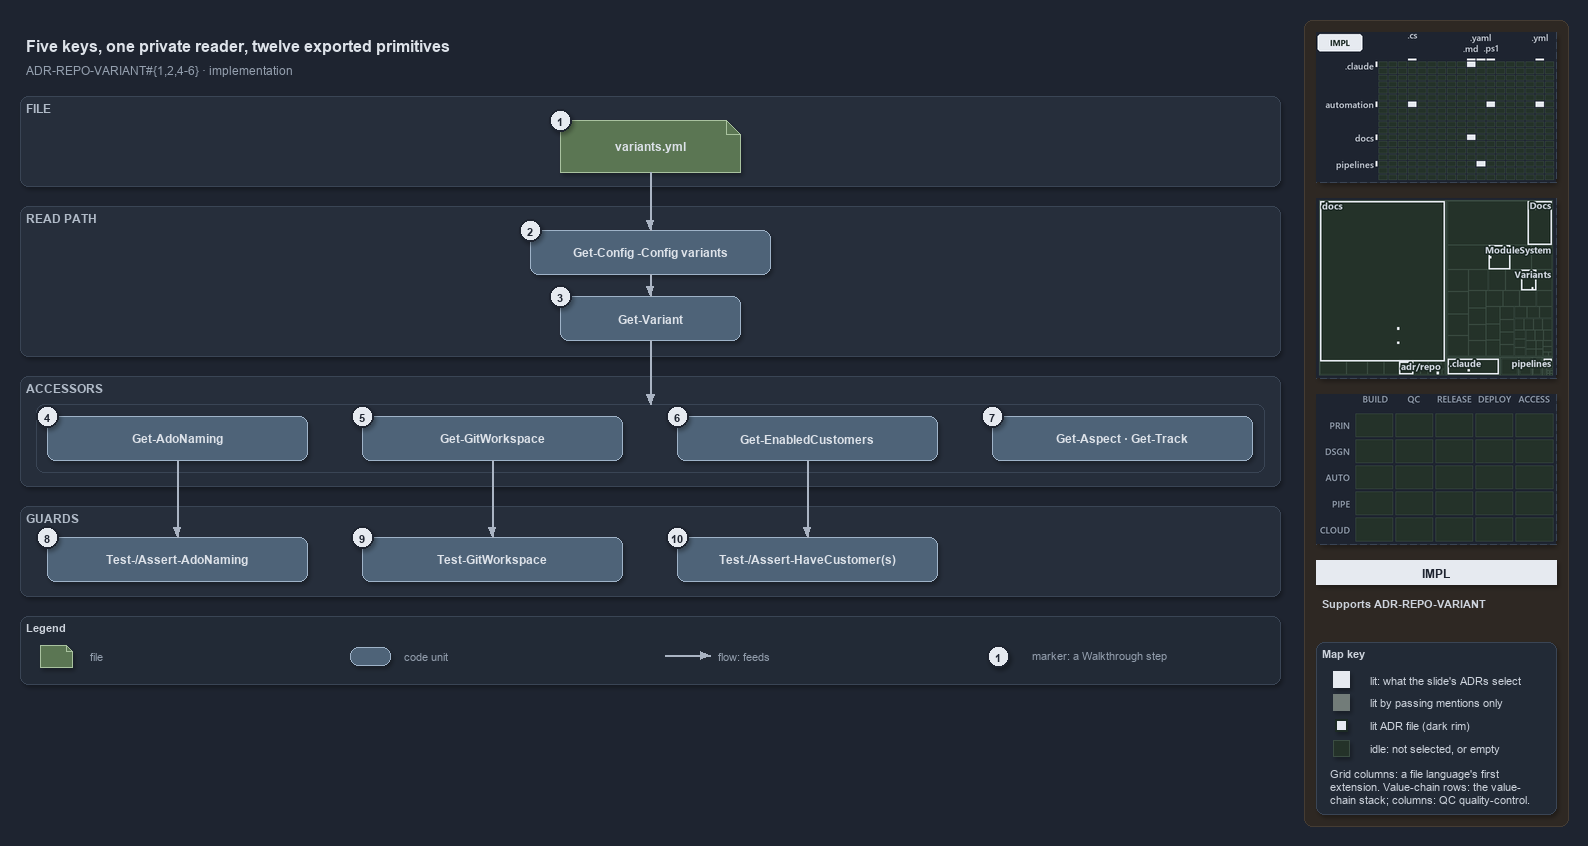

The diagram above was exported from draw.io. Its source (the exported page's mxGraphModel, read from the mxfile embedded in the PNG):
<mxGraphModel dx="1024" dy="768" grid="0" gridSize="10" guides="1" tooltips="1" connect="1" arrows="1" fold="1" page="1" pageScale="1" pageWidth="1572" pageHeight="688" background="#1E2430" math="0" shadow="1">
  <root>
    <mxCell id="0" />
    <mxCell id="1" parent="0" />
    <mxCell id="sidebar-bg" value="" style="rounded=1;arcSize=2;html=1;fillColor=#2E2823;strokeColor=#453C33;shadow=0;" vertex="1" parent="1">
      <mxGeometry x="1304" y="4" width="264" height="806" as="geometry" />
    </mxCell>
    <mxCell id="title" value="Five keys, one private reader, twelve exported primitives" style="text;html=1;align=left;verticalAlign=middle;fontSize=16;fontStyle=1;fontColor=#DDE2E9;" vertex="1" parent="1">
      <mxGeometry x="20" y="14" width="1260" height="30" as="geometry" />
    </mxCell>
    <mxCell id="subtitle" value="ADR-REPO-VARIANT#{1,2,4-6} &amp;#183; implementation" style="text;html=1;align=left;verticalAlign=middle;fontSize=12;fontColor=#949FAE;" vertex="1" parent="1">
      <mxGeometry x="20" y="44" width="1240" height="20" as="geometry" />
    </mxCell>
    <mxCell id="band-file" value="FILE" style="rounded=1;html=1;arcSize=3;fillColor=#262E3B;strokeColor=#3A4555;verticalAlign=top;align=left;spacingLeft=8;fontStyle=1;fontSize=12;fontColor=#B0BAC7;" vertex="1" parent="1">
      <mxGeometry x="20" y="80" width="1260" height="90" as="geometry" />
    </mxCell>
    <mxCell id="band-read" value="READ PATH" style="rounded=1;html=1;arcSize=3;fillColor=#262E3B;strokeColor=#3A4555;verticalAlign=top;align=left;spacingLeft=8;fontStyle=1;fontSize=12;fontColor=#B0BAC7;" vertex="1" parent="1">
      <mxGeometry x="20" y="190" width="1260" height="150" as="geometry" />
    </mxCell>
    <mxCell id="band-accessors" value="ACCESSORS" style="rounded=1;html=1;arcSize=3;fillColor=#262E3B;strokeColor=#3A4555;verticalAlign=top;align=left;spacingLeft=8;fontStyle=1;fontSize=12;fontColor=#B0BAC7;" vertex="1" parent="1">
      <mxGeometry x="20" y="360" width="1260" height="110" as="geometry" />
    </mxCell>
    <mxCell id="band-guards" value="GUARDS" style="rounded=1;html=1;arcSize=3;fillColor=#262E3B;strokeColor=#3A4555;verticalAlign=top;align=left;spacingLeft=8;fontStyle=1;fontSize=12;fontColor=#B0BAC7;" vertex="1" parent="1">
      <mxGeometry x="20" y="490" width="1260" height="90" as="geometry" />
    </mxCell>
    <mxCell id="g-file" value="&lt;b&gt;variants.yml&lt;/b&gt;" style="shape=note;size=14;whiteSpace=wrap;html=1;fillColor=#5B7653;strokeColor=#A9C29F;fontColor=#DDE2E9;fontSize=12;" vertex="1" parent="1">
      <mxGeometry x="560" y="104" width="180" height="52" as="geometry" />
    </mxCell>
    <mxCell id="g-getconfig" value="&lt;b&gt;Get-Config -Config variants&lt;/b&gt;" style="rounded=1;whiteSpace=wrap;html=1;arcSize=20;fillColor=#4E6378;strokeColor=#9FB3C8;fontColor=#DDE2E9;fontSize=12;" vertex="1" parent="1">
      <mxGeometry x="530" y="214" width="240" height="44" as="geometry" />
    </mxCell>
    <mxCell id="g-getvariant" value="&lt;b&gt;Get-Variant&lt;/b&gt;" style="rounded=1;whiteSpace=wrap;html=1;arcSize=20;fillColor=#4E6378;strokeColor=#9FB3C8;fontColor=#DDE2E9;fontSize=12;" vertex="1" parent="1">
      <mxGeometry x="560" y="280" width="180" height="44" as="geometry" />
    </mxCell>
    <mxCell id="frame-accessors" value="" style="rounded=1;html=1;arcSize=6;fillColor=none;strokeColor=#3A4555;" vertex="1" parent="1">
      <mxGeometry x="36" y="388" width="1228" height="68" as="geometry" />
    </mxCell>
    <mxCell id="port-frame-top" value="" style="text;html=1;strokeColor=none;fillColor=none;" vertex="1" parent="1">
      <mxGeometry x="650" y="388" width="1" height="1" as="geometry" />
    </mxCell>
    <mxCell id="g-adonaming" value="&lt;b&gt;Get-AdoNaming&lt;/b&gt;" style="rounded=1;whiteSpace=wrap;html=1;arcSize=20;fillColor=#4E6378;strokeColor=#9FB3C8;fontColor=#DDE2E9;fontSize=12;" vertex="1" parent="1">
      <mxGeometry x="47" y="400" width="260" height="44" as="geometry" />
    </mxCell>
    <mxCell id="g-gitworkspace" value="&lt;b&gt;Get-GitWorkspace&lt;/b&gt;" style="rounded=1;whiteSpace=wrap;html=1;arcSize=20;fillColor=#4E6378;strokeColor=#9FB3C8;fontColor=#DDE2E9;fontSize=12;" vertex="1" parent="1">
      <mxGeometry x="362" y="400" width="260" height="44" as="geometry" />
    </mxCell>
    <mxCell id="g-enabledcustomers" value="&lt;b&gt;Get-EnabledCustomers&lt;/b&gt;" style="rounded=1;whiteSpace=wrap;html=1;arcSize=20;fillColor=#4E6378;strokeColor=#9FB3C8;fontColor=#DDE2E9;fontSize=12;" vertex="1" parent="1">
      <mxGeometry x="677" y="400" width="260" height="44" as="geometry" />
    </mxCell>
    <mxCell id="g-aspect-track" value="&lt;b&gt;Get-Aspect &amp;#183; Get-Track&lt;/b&gt;" style="rounded=1;whiteSpace=wrap;html=1;arcSize=20;fillColor=#4E6378;strokeColor=#9FB3C8;fontColor=#DDE2E9;fontSize=12;" vertex="1" parent="1">
      <mxGeometry x="992" y="400" width="260" height="44" as="geometry" />
    </mxCell>
    <mxCell id="g-adonaming-guards" value="&lt;b&gt;Test-/Assert-AdoNaming&lt;/b&gt;" style="rounded=1;whiteSpace=wrap;html=1;arcSize=20;fillColor=#4E6378;strokeColor=#9FB3C8;fontColor=#DDE2E9;fontSize=12;" vertex="1" parent="1">
      <mxGeometry x="47" y="521" width="260" height="44" as="geometry" />
    </mxCell>
    <mxCell id="g-gitworkspace-guard" value="&lt;b&gt;Test-GitWorkspace&lt;/b&gt;" style="rounded=1;whiteSpace=wrap;html=1;arcSize=20;fillColor=#4E6378;strokeColor=#9FB3C8;fontColor=#DDE2E9;fontSize=12;" vertex="1" parent="1">
      <mxGeometry x="362" y="521" width="260" height="44" as="geometry" />
    </mxCell>
    <mxCell id="g-customer-guards" value="&lt;b&gt;Test-/Assert-HaveCustomer(s)&lt;/b&gt;" style="rounded=1;whiteSpace=wrap;html=1;arcSize=20;fillColor=#4E6378;strokeColor=#9FB3C8;fontColor=#DDE2E9;fontSize=12;" vertex="1" parent="1">
      <mxGeometry x="677" y="521" width="260" height="44" as="geometry" />
    </mxCell>
    <mxCell id="e-file-getconfig" value="" style="edgeStyle=orthogonalEdgeStyle;rounded=1;html=1;endArrow=block;strokeColor=#AAB4C3;shadow=0;fontColor=#CDD3DC;" edge="1" parent="1" source="g-file" target="g-getconfig">
      <mxGeometry relative="1" as="geometry" />
    </mxCell>
    <mxCell id="e-getconfig-getvariant" value="" style="edgeStyle=orthogonalEdgeStyle;rounded=1;html=1;endArrow=block;strokeColor=#AAB4C3;shadow=0;fontColor=#CDD3DC;" edge="1" parent="1" source="g-getconfig" target="g-getvariant">
      <mxGeometry relative="1" as="geometry" />
    </mxCell>
    <mxCell id="e-getvariant-accessors" value="" style="edgeStyle=orthogonalEdgeStyle;rounded=1;html=1;endArrow=block;strokeColor=#AAB4C3;shadow=0;fontColor=#CDD3DC;" edge="1" parent="1" source="g-getvariant" target="port-frame-top">
      <mxGeometry relative="1" as="geometry" />
    </mxCell>
    <mxCell id="e-adonaming-guards" value="" style="edgeStyle=orthogonalEdgeStyle;rounded=1;html=1;endArrow=block;strokeColor=#AAB4C3;shadow=0;fontColor=#CDD3DC;" edge="1" parent="1" source="g-adonaming" target="g-adonaming-guards">
      <mxGeometry relative="1" as="geometry" />
    </mxCell>
    <mxCell id="e-gitworkspace-guard" value="" style="edgeStyle=orthogonalEdgeStyle;rounded=1;html=1;endArrow=block;strokeColor=#AAB4C3;shadow=0;fontColor=#CDD3DC;" edge="1" parent="1" source="g-gitworkspace" target="g-gitworkspace-guard">
      <mxGeometry relative="1" as="geometry" />
    </mxCell>
    <mxCell id="e-customers-guards" value="" style="edgeStyle=orthogonalEdgeStyle;rounded=1;html=1;endArrow=block;strokeColor=#AAB4C3;shadow=0;fontColor=#CDD3DC;" edge="1" parent="1" source="g-enabledcustomers" target="g-customer-guards">
      <mxGeometry relative="1" as="geometry" />
    </mxCell>
    <mxCell id="mark-1" value="1" style="ellipse;html=1;fillColor=#E6EAF0;strokeColor=#1E2430;strokeWidth=2;fontColor=#1E2430;fontStyle=1;fontSize=11;" vertex="1" parent="1">
      <mxGeometry x="549" y="93" width="22" height="22" as="geometry" />
    </mxCell>
    <mxCell id="mark-2" value="2" style="ellipse;html=1;fillColor=#E6EAF0;strokeColor=#1E2430;strokeWidth=2;fontColor=#1E2430;fontStyle=1;fontSize=11;" vertex="1" parent="1">
      <mxGeometry x="519" y="203" width="22" height="22" as="geometry" />
    </mxCell>
    <mxCell id="mark-3" value="3" style="ellipse;html=1;fillColor=#E6EAF0;strokeColor=#1E2430;strokeWidth=2;fontColor=#1E2430;fontStyle=1;fontSize=11;" vertex="1" parent="1">
      <mxGeometry x="549" y="269" width="22" height="22" as="geometry" />
    </mxCell>
    <mxCell id="mark-4" value="4" style="ellipse;html=1;fillColor=#E6EAF0;strokeColor=#1E2430;strokeWidth=2;fontColor=#1E2430;fontStyle=1;fontSize=11;" vertex="1" parent="1">
      <mxGeometry x="36" y="389" width="22" height="22" as="geometry" />
    </mxCell>
    <mxCell id="mark-5" value="5" style="ellipse;html=1;fillColor=#E6EAF0;strokeColor=#1E2430;strokeWidth=2;fontColor=#1E2430;fontStyle=1;fontSize=11;" vertex="1" parent="1">
      <mxGeometry x="351" y="389" width="22" height="22" as="geometry" />
    </mxCell>
    <mxCell id="mark-6" value="6" style="ellipse;html=1;fillColor=#E6EAF0;strokeColor=#1E2430;strokeWidth=2;fontColor=#1E2430;fontStyle=1;fontSize=11;" vertex="1" parent="1">
      <mxGeometry x="666" y="389" width="22" height="22" as="geometry" />
    </mxCell>
    <mxCell id="mark-7" value="7" style="ellipse;html=1;fillColor=#E6EAF0;strokeColor=#1E2430;strokeWidth=2;fontColor=#1E2430;fontStyle=1;fontSize=11;" vertex="1" parent="1">
      <mxGeometry x="981" y="389" width="22" height="22" as="geometry" />
    </mxCell>
    <mxCell id="mark-8" value="8" style="ellipse;html=1;fillColor=#E6EAF0;strokeColor=#1E2430;strokeWidth=2;fontColor=#1E2430;fontStyle=1;fontSize=11;" vertex="1" parent="1">
      <mxGeometry x="36" y="510" width="22" height="22" as="geometry" />
    </mxCell>
    <mxCell id="mark-9" value="9" style="ellipse;html=1;fillColor=#E6EAF0;strokeColor=#1E2430;strokeWidth=2;fontColor=#1E2430;fontStyle=1;fontSize=11;" vertex="1" parent="1">
      <mxGeometry x="351" y="510" width="22" height="22" as="geometry" />
    </mxCell>
    <mxCell id="mark-10" value="10" style="ellipse;html=1;fillColor=#E6EAF0;strokeColor=#1E2430;strokeWidth=2;fontColor=#1E2430;fontStyle=1;fontSize=11;" vertex="1" parent="1">
      <mxGeometry x="666" y="510" width="22" height="22" as="geometry" />
    </mxCell>
    <mxCell id="legend" value="&lt;b&gt;Legend&lt;/b&gt;" style="rounded=1;whiteSpace=wrap;html=1;arcSize=6;fillColor=#222A36;strokeColor=#3A4555;align=left;verticalAlign=top;spacing=8;fontSize=11;fontColor=#CDD3DC;" vertex="1" parent="1">
      <mxGeometry x="20" y="600" width="1260" height="68" as="geometry" />
    </mxCell>
    <mxCell id="lg-0" value="" style="shape=note;size=6;html=1;fillColor=#5B7653;strokeColor=#A9C29F;" vertex="1" parent="1">
      <mxGeometry x="40" y="629" width="32" height="22" as="geometry" />
    </mxCell>
    <mxCell id="lg-0-t" value="file" style="text;html=1;align=left;verticalAlign=middle;fontSize=11;fontColor=#949FAE;" vertex="1" parent="1">
      <mxGeometry x="84" y="629" width="260" height="20" as="geometry" />
    </mxCell>
    <mxCell id="lg-1" value="" style="rounded=1;html=1;arcSize=20;fillColor=#4E6378;strokeColor=#9FB3C8;" vertex="1" parent="1">
      <mxGeometry x="350" y="631" width="40" height="18" as="geometry" />
    </mxCell>
    <mxCell id="lg-1-t" value="code unit" style="text;html=1;align=left;verticalAlign=middle;fontSize=11;fontColor=#949FAE;" vertex="1" parent="1">
      <mxGeometry x="398" y="629" width="260" height="20" as="geometry" />
    </mxCell>
    <mxCell id="lg-2-a" value="" style="text;html=1;strokeColor=none;fillColor=none;" vertex="1" parent="1">
      <mxGeometry x="664" y="639" width="1" height="1" as="geometry" />
    </mxCell>
    <mxCell id="lg-2-b" value="" style="text;html=1;strokeColor=none;fillColor=none;" vertex="1" parent="1">
      <mxGeometry x="710" y="639" width="1" height="1" as="geometry" />
    </mxCell>
    <mxCell id="lg-2" value="" style="edgeStyle=orthogonalEdgeStyle;rounded=1;html=1;endArrow=block;strokeColor=#AAB4C3;shadow=0;fontColor=#CDD3DC;" edge="1" parent="1" source="lg-2-a" target="lg-2-b">
      <mxGeometry relative="1" as="geometry" />
    </mxCell>
    <mxCell id="lg-2-t" value="flow: feeds" style="text;html=1;align=left;verticalAlign=middle;fontSize=11;fontColor=#949FAE;" vertex="1" parent="1">
      <mxGeometry x="712" y="629" width="260" height="20" as="geometry" />
    </mxCell>
    <mxCell id="lg-3" value="1" style="ellipse;html=1;fillColor=#E6EAF0;strokeColor=#1E2430;strokeWidth=2;fontColor=#1E2430;fontStyle=1;fontSize=11;" vertex="1" parent="1">
      <mxGeometry x="987" y="629" width="22" height="22" as="geometry" />
    </mxCell>
    <mxCell id="lg-3-t" value="marker: a Walkthrough step" style="text;html=1;align=left;verticalAlign=middle;fontSize=11;fontColor=#949FAE;" vertex="1" parent="1">
      <mxGeometry x="1026" y="629" width="260" height="20" as="geometry" />
    </mxCell>
    <mxCell id="minimap-grid" value="" style="shape=image;imageAspect=0;rounded=1;arcSize=4;whiteSpace=wrap;html=1;fillColor=#262E3B;strokeColor=#3A4555;dashed=1;fontColor=#949FAE;fontSize=11;image=data:image/png,(base64 omitted: 11744 chars);" vertex="1" parent="1">
      <mxGeometry x="1316" y="16" width="240" height="150" as="geometry" />
    </mxCell>
    <mxCell id="minimap-tree" value="" style="shape=image;imageAspect=0;rounded=1;arcSize=4;whiteSpace=wrap;html=1;fillColor=#262E3B;strokeColor=#3A4555;dashed=1;fontColor=#949FAE;fontSize=11;image=data:image/png,(base64 omitted: 19172 chars);" vertex="1" parent="1">
      <mxGeometry x="1316" y="182" width="240" height="180" as="geometry" />
    </mxCell>
    <mxCell id="minimap-chain" value="" style="shape=image;imageAspect=0;rounded=1;arcSize=4;whiteSpace=wrap;html=1;fillColor=#262E3B;strokeColor=#3A4555;dashed=1;fontColor=#949FAE;fontSize=11;image=data:image/png,(base64 omitted: 11912 chars);" vertex="1" parent="1">
      <mxGeometry x="1316" y="378" width="240" height="150" as="geometry" />
    </mxCell>
    <mxCell id="lens-badge" value="IMPL" style="rounded=0;whiteSpace=wrap;html=1;align=center;verticalAlign=middle;fontSize=12;fontStyle=1;fontColor=#1E2430;fillColor=#E6EAF0;strokeColor=none;" vertex="1" parent="1">
      <mxGeometry x="1316" y="544" width="240" height="24" as="geometry" />
    </mxCell>
    <mxCell id="supports" value="&lt;b&gt;Supports&lt;/b&gt; ADR-REPO-VARIANT" style="text;html=1;whiteSpace=wrap;align=left;verticalAlign=top;fontSize=11;fontColor=#CDD3DC;" vertex="1" parent="1">
      <mxGeometry x="1316" y="576" width="240" height="38" as="geometry" />
    </mxCell>
    <mxCell id="mapkey" value="&lt;b&gt;Map key&lt;/b&gt;" style="rounded=1;arcSize=6;whiteSpace=wrap;html=1;align=left;verticalAlign=top;fontSize=11;fontColor=#CDD3DC;fillColor=#222A36;strokeColor=#3A4555;spacingLeft=8;spacingTop=2;" vertex="1" parent="1">
      <mxGeometry x="1316" y="626" width="240" height="172" as="geometry" />
    </mxCell>
    <mxCell id="mapkey-lit" value="" style="rounded=0;html=1;fillColor=#E6EAF0;strokeColor=#E6EAF0;" vertex="1" parent="1">
      <mxGeometry x="1333.0" y="655.0" width="16" height="16" as="geometry" />
    </mxCell>
    <mxCell id="mapkey-lit-text" value="lit: what the slide's ADRs select" style="text;html=1;align=left;verticalAlign=middle;fontSize=11;fontColor=#CDD3DC;" vertex="1" parent="1">
      <mxGeometry x="1364" y="653" width="184" height="20" as="geometry" />
    </mxCell>
    <mxCell id="mapkey-touched" value="" style="rounded=0;html=1;fillColor=#727C79;strokeColor=#727C79;" vertex="1" parent="1">
      <mxGeometry x="1333.0" y="678.0" width="16" height="16" as="geometry" />
    </mxCell>
    <mxCell id="mapkey-touched-text" value="lit by passing mentions only" style="text;html=1;align=left;verticalAlign=middle;fontSize=11;fontColor=#CDD3DC;" vertex="1" parent="1">
      <mxGeometry x="1364" y="676" width="184" height="20" as="geometry" />
    </mxCell>
    <mxCell id="mapkey-adr" value="" style="rounded=0;html=1;fillColor=#E6EAF0;strokeColor=#1C2A24;strokeWidth=2;" vertex="1" parent="1">
      <mxGeometry x="1335.0" y="703.0" width="12" height="12" as="geometry" />
    </mxCell>
    <mxCell id="mapkey-adr-text" value="lit ADR file (dark rim)" style="text;html=1;align=left;verticalAlign=middle;fontSize=11;fontColor=#CDD3DC;" vertex="1" parent="1">
      <mxGeometry x="1364" y="699" width="184" height="20" as="geometry" />
    </mxCell>
    <mxCell id="mapkey-idle" value="" style="rounded=0;html=1;fillColor=#243229;strokeColor=#3B4D43;" vertex="1" parent="1">
      <mxGeometry x="1333.0" y="724.0" width="16" height="16" as="geometry" />
    </mxCell>
    <mxCell id="mapkey-idle-text" value="idle: not selected, or empty" style="text;html=1;align=left;verticalAlign=middle;fontSize=11;fontColor=#CDD3DC;" vertex="1" parent="1">
      <mxGeometry x="1364" y="722" width="184" height="20" as="geometry" />
    </mxCell>
    <mxCell id="mapkey-codes" value="Grid columns: a file language's first&lt;br&gt;extension. Value-chain rows: the value-&lt;br&gt;chain stack; columns: QC quality-control." style="text;html=1;align=left;verticalAlign=top;whiteSpace=wrap;fontSize=11;fontColor=#CDD3DC;" vertex="1" parent="1">
      <mxGeometry x="1324" y="746" width="224" height="46" as="geometry" />
    </mxCell>
  </root>
</mxGraphModel>